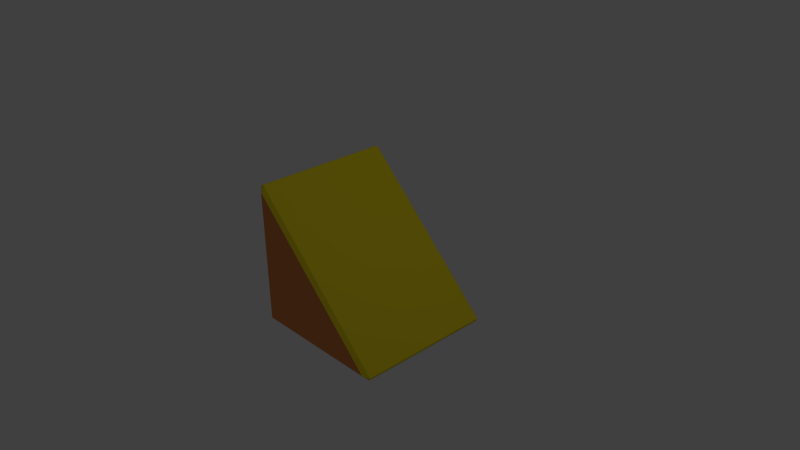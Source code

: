 # Source: pokat4.blend  (saved by Blender 2.73.0; exported with 4.5.12 LTS)
import bpy
from mathutils import Matrix  # noqa: F401  (used for matrix-valued properties, if any)

bpy.ops.wm.read_factory_settings(use_empty=True)
scene = bpy.context.scene
scene.name = 'Scene'

# ---- collections
col_collection_1 = bpy.data.collections.new('Collection 1'); scene.collection.children.link(col_collection_1)

# ---- materials (node trees are filled in below, after node groups)
mat_material = bpy.data.materials.new('Material')
mat_material.alpha_threshold = 0.0
mat_material.use_transparent_shadow = False
mat_material.diffuse_color = (0.8, 0.6572, 0.01846, 1.0)
mat_material.roughness = 0.5
mat_material.line_color = (0.0, 0.0, 0.0, 1.0)
mat_material_001 = bpy.data.materials.new('Material.001')
mat_material_001.alpha_threshold = 0.0
mat_material_001.use_transparent_shadow = False
mat_material_001.diffuse_color = (0.8, 0.2741, 0.08475, 1.0)
mat_material_001.roughness = 0.5

# ---- material node trees

# ---- world
world_world = bpy.data.worlds.new('World'); scene.world = world_world
world_world.color = (0.05088, 0.05088, 0.05088)
world_world.use_sun_shadow = False
world_world.sun_shadow_jitter_overblur = 0.0
world_world.cycles.sampling_method = 'MANUAL'
world_world.cycles.sample_map_resolution = 256

# ---- cameras
cam_camera = bpy.data.cameras.new('Camera')
cam_camera.clip_end = 100.0
cam_camera.lens = 35.0
cam_camera.sensor_width = 32.0
cam_camera.sensor_height = 18.0
cam_camera.ortho_scale = 7.314
cam_camera.dof.focus_distance = 0.0
cam_camera.dof.aperture_fstop = 128.0

# ---- lights
light_lamp = bpy.data.lights.new('Lamp', 'POINT')
light_lamp.transmission_factor = 0.0
light_lamp.cutoff_distance = 30.0
light_lamp.energy = 100.0
light_lamp.shadow_buffer_clip_start = 1.001
light_lamp.shadow_soft_size = 0.1
light_lamp.shadow_maximum_resolution = 0.006
light_lamp.use_absolute_resolution = True
light_lamp.cycles.use_multiple_importance_sampling = False

# ---- meshes
me_cube = bpy.data.meshes.new('Cube')
me_cube.from_pydata([(0.8793, 1.0, -0.95), (0.9646, 0.95, -0.9646), (0.95, 0.95, -1.0), (0.95, -0.95, -1.0), (0.9646, -0.95, -0.9646), (0.8793, -1.0, -0.95), (-0.95, -0.95, -1.0), (-0.95, -1.0, -0.95), (-1.0, -0.95, -0.95), (-1.0, 0.95, -0.95), (-0.95, 1.0, -0.95), (-0.95, 0.95, -1.0), (-1.0, -0.95, 0.95), (-0.95, -1.0, 0.8793), (-0.9646, -0.95, 0.9646), (-0.9646, 0.95, 0.9646), (-0.95, 1.0, 0.8793), (-1.0, 0.95, 0.95)], [], [(10, 16, 0), (1, 15, 14, 4), (8, 12, 17, 9), (7, 5, 13), (0, 1, 2), (3, 4, 5), (6, 7, 8), (9, 10, 11), (12, 13, 14), (15, 16, 17), (1, 4, 3, 2), (2, 11, 10, 0), (5, 7, 6, 3), (8, 9, 11, 6), (7, 13, 12, 8), (9, 17, 16, 10), (14, 15, 17, 12), (4, 14, 13, 5), (0, 16, 15, 1), (2, 3, 6, 11)])
me_cube.polygons.foreach_set('material_index', [1, 0, 1, 1, 0, 0, 0, 0, 0, 0, 0, 0, 0, 0, 0, 0, 0, 0, 0, 1])
me_cube.materials.append(mat_material)
me_cube.materials.append(mat_material_001)
me_cube.use_remesh_preserve_volume = False
me_cube.use_remesh_preserve_attributes = False
me_cube.use_mirror_vertex_groups = False
me_cube.update()

# ---- objects
ob_cube = bpy.data.objects.new('Cube', me_cube)
ob_lamp = bpy.data.objects.new('Lamp', light_lamp)
ob_camera = bpy.data.objects.new('Camera', cam_camera)

# ---- transforms, parenting, visibility, modifiers, constraints
ob_cube.location = (0.0, 0.0, 0.0)
ob_cube.lock_location = (True, True, True)
ob_cube.lock_rotation = (True, True, True)
ob_cube.lock_rotations_4d = False
ob_cube.lock_scale = (True, True, True)
ob_cube.empty_display_type = 'ARROWS'
ob_cube.lineart.crease_threshold = 0.0
ob_lamp.location = (4.076, 1.005, 5.904)
ob_lamp.rotation_euler = (0.6503, 0.05522, 1.866)
ob_lamp.lock_rotations_4d = False
ob_lamp.empty_display_type = 'ARROWS'
ob_lamp.color = (0.0, 0.0, 0.0, 0.0)
ob_lamp.lineart.crease_threshold = 0.0
ob_camera.location = (7.481, -6.508, 5.344)
ob_camera.rotation_euler = (1.109, 0.01082, 0.8149)
ob_camera.lock_rotations_4d = False
ob_camera.empty_display_type = 'ARROWS'
ob_camera.color = (0.0, 0.0, 0.0, 0.0)
ob_camera.display_type = 'WIRE'
ob_camera.lineart.crease_threshold = 0.0

# ---- collection membership
col_collection_1.objects.link(ob_cube)
col_collection_1.objects.link(ob_lamp)
col_collection_1.objects.link(ob_camera)

# ---- scene / render settings (as saved in the file)
scene.camera = ob_camera
scene.frame_start = 1; scene.frame_end = 250; scene.frame_set(1)
scene.render.engine = 'BLENDER_EEVEE_NEXT'
scene.render.resolution_percentage = 50
scene.render.dither_intensity = 0.0
scene.cycles.use_denoising = False
scene.cycles.samples = 10
scene.cycles.sampling_pattern = 'TABULATED_SOBOL'
scene.cycles.light_sampling_threshold = 0.0
scene.cycles.use_adaptive_sampling = False
scene.cycles.use_light_tree = False
scene.cycles.blur_glossy = 0.0
scene.cycles.pixel_filter_type = 'GAUSSIAN'
scene.cycles.sample_clamp_indirect = 0.0
scene.view_settings.view_transform = 'Standard'
bpy.context.view_layer.update()
